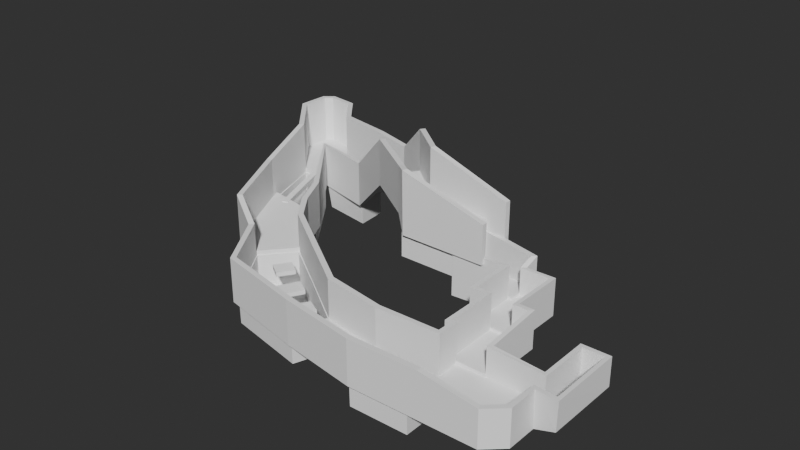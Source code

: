 # Source: Level1.blend  (saved by Blender 4.4.30; exported with 4.5.12 LTS)
import bpy
from mathutils import Matrix  # noqa: F401  (used for matrix-valued properties, if any)

bpy.ops.wm.read_factory_settings(use_empty=True)
scene = bpy.context.scene
scene.name = 'Scene'

# ---- collections
col_collection = bpy.data.collections.new('Collection'); scene.collection.children.link(col_collection)

# ---- world
world_world = bpy.data.worlds.new('World'); scene.world = world_world
world_world.use_nodes = True; world_world.node_tree.nodes.clear()
_N = world_world.node_tree.nodes; _L = world_world.node_tree.links
n0 = _N.new('ShaderNodeOutputWorld'); n0.name = 'World Output'; n0.location = (300, 300)
n1 = _N.new('ShaderNodeBackground'); n1.name = 'Background'; n1.location = (10, 300)
n1.inputs[0].default_value = (0.05088, 0.05088, 0.05088, 1.0)
_L.new(n1.outputs[0], n0.inputs[0])
n0.is_active_output = True
world_world.color = (0.05088, 0.05088, 0.05088)
world_world.use_sun_shadow = False
world_world.sun_shadow_jitter_overblur = 0.0

# ---- meshes
me_plane = bpy.data.meshes.new('Plane')
me_plane.from_pydata([(11.36, 13.22, 0.0), (-26.11, 13.22, 0.0), (11.36, -110.6, 0.0), (-26.11, -110.6, 0.0), (11.36, 13.22, -1.42), (-26.11, 13.22, -1.42), (11.36, -110.6, -1.42), (-26.11, -110.6, -1.42)], [], [(0, 1, 3, 2), (4, 6, 7, 5), (0, 2, 6, 4), (1, 0, 4, 5), (3, 1, 5, 7), (2, 3, 7, 6)])
_uv = me_plane.uv_layers.new(name='UVMap')
_uv.uv.foreach_set('vector', [0.6635, 1.04, 0.3365, 1.04, 0.3365, -0.04024, 0.6635, -0.04024, 0.6635, 1.04, 0.6635, -0.04024, 0.3365, -0.04024, 0.3365, 1.04, 1.04, 0.5062, -0.04024, 0.5062, -0.04024, 0.4938, 1.04, 0.4938, 0.3365, 0.5062, 0.6635, 0.5062, 0.6635, 0.4938, 0.3365, 0.4938, -0.04024, 0.5062, 1.04, 0.5062, 1.04, 0.4938, -0.04024, 0.4938, 0.6635, 0.5062, 0.3365, 0.5062, 0.3365, 0.4938, 0.6635, 0.4938])
me_plane.update()
me_plane_001 = bpy.data.meshes.new('Plane.001')
me_plane_001.from_pydata([(11.36, 4.0, 0.0), (-26.11, 4.0, 0.0), (1.7, -87.79, 0.0), (-26.11, -110.6, 0.0), (-147.0, 4.0, 0.0), (-147.0, -110.6, 0.0), (11.36, 4.0, -10.0), (-26.11, 4.0, -10.0), (1.7, -87.79, -10.0), (-26.11, -110.6, -10.0), (-147.0, 4.0, -10.0), (-147.0, -110.6, -10.0)], [], [(0, 1, 3, 2), (3, 1, 4, 5), (6, 8, 9, 7), (9, 11, 10, 7), (0, 2, 8, 6), (1, 0, 6, 7), (2, 3, 9, 8), (5, 4, 10, 11), (3, 5, 11, 9), (4, 1, 7, 10)])
_uv = me_plane_001.uv_layers.new(name='UVMap')
_uv.uv.foreach_set('vector', [1.058, 0.9702, 0.731, 0.9702, 0.731, -0.02985, 0.9737, 0.1691, 0.731, -0.02985, 0.731, 0.9702, -0.3239, 0.9702, -0.3239, -0.02985, 1.058, 0.9702, 0.9737, 0.1691, 0.731, -0.02985, 0.731, 0.9702, 0.731, -0.02985, -0.3239, -0.02985, -0.3239, 0.9702, 0.731, 0.9702, 0.9702, 0.5436, 0.1691, 0.5436, 0.1691, 0.4564, 0.9702, 0.4564, 0.731, 0.5436, 1.058, 0.5436, 1.058, 0.4564, 0.731, 0.4564, 0.9737, 0.5436, 0.731, 0.5436, 0.731, 0.4564, 0.9737, 0.4564, -0.02985, 0.5436, 0.9702, 0.5436, 0.9702, 0.4564, -0.02985, 0.4564, 0.731, 0.5436, -0.3239, 0.5436, -0.3239, 0.4564, 0.731, 0.4564, -0.3239, 0.5436, 0.731, 0.5436, 0.731, 0.4564, -0.3239, 0.4564])
me_plane_001.update()
me_plane_002 = bpy.data.meshes.new('Plane.002')
me_plane_002.from_pydata([(7.983, 4.0, -1.983), (-8.497, 4.0, -1.983), (7.983, -110.6, -1.983), (-8.497, -110.6, -1.983), (7.983, 4.0, -10.45), (-8.497, 4.0, -10.45), (7.983, -110.6, -10.45), (-8.497, -110.6, -10.45)], [], [(0, 1, 3, 2), (4, 6, 7, 5), (0, 2, 6, 4), (1, 0, 4, 5), (3, 1, 5, 7), (2, 3, 7, 6)])
_uv = me_plane_002.uv_layers.new(name='UVMap')
_uv.uv.foreach_set('vector', [0.5719, 1.0, 0.4281, 1.0, 0.4281, 0.0, 0.5719, 5.96e-08, 0.5719, 1.0, 0.5719, 5.96e-08, 0.4281, 0.0, 0.4281, 1.0, 1.0, 0.537, 5.96e-08, 0.537, 5.96e-08, 0.463, 1.0, 0.463, 0.4281, 0.537, 0.5719, 0.537, 0.5719, 0.463, 0.4281, 0.463, 0.0, 0.537, 1.0, 0.537, 1.0, 0.463, 0.0, 0.463, 0.5719, 0.537, 0.4281, 0.537, 0.4281, 0.463, 0.5719, 0.463])
me_plane_002.update()
me_cube_016 = bpy.data.meshes.new('Cube.016')
me_cube_016.from_pydata([(-32.0, -4.0, -4.0), (-32.0, -4.0, 4.0), (-32.0, 102.7, -4.0), (-32.0, 102.7, 4.0), (32.0, -4.0, -4.0), (32.0, -4.0, 4.0), (32.0, 102.7, -4.0), (32.0, 102.7, 4.0)], [], [(0, 1, 3, 2), (2, 3, 7, 6), (6, 7, 5, 4), (4, 5, 1, 0), (2, 6, 4, 0), (7, 3, 1, 5)])
_uv = me_cube_016.uv_layers.new(name='UVMap')
_uv.uv.foreach_set('vector', [0.03439, 0.4651, 0.03439, 0.5349, 0.9656, 0.5349, 0.9656, 0.4651, 0.2207, 0.4651, 0.2207, 0.5349, 0.7793, 0.5349, 0.7793, 0.4651, 0.9656, 0.4651, 0.9656, 0.5349, 0.03439, 0.5349, 0.03439, 0.4651, 0.7793, 0.4651, 0.7793, 0.5349, 0.2207, 0.5349, 0.2207, 0.4651, 0.2207, 0.9656, 0.7793, 0.9656, 0.7793, 0.03439, 0.2207, 0.03439, 0.7793, 0.9656, 0.2207, 0.9656, 0.2207, 0.03439, 0.7793, 0.03439])
me_cube_016.update()
me_cube_001 = bpy.data.meshes.new('Cube.001')
me_cube_001.from_pydata([(-32.0, -4.0, -4.0), (-32.0, -4.0, 4.0), (-32.0, 102.7, -4.0), (-32.0, 102.7, 4.0), (32.0, -4.0, -4.0), (32.0, -4.0, 4.0), (32.0, 102.7, -4.0), (32.0, 102.7, 4.0)], [], [(0, 1, 3, 2), (2, 3, 7, 6), (6, 7, 5, 4), (4, 5, 1, 0), (2, 6, 4, 0), (7, 3, 1, 5)])
_uv = me_cube_001.uv_layers.new(name='UVMap')
_uv.uv.foreach_set('vector', [0.03439, 0.4651, 0.03439, 0.5349, 0.9656, 0.5349, 0.9656, 0.4651, 0.2207, 0.4651, 0.2207, 0.5349, 0.7793, 0.5349, 0.7793, 0.4651, 0.9656, 0.4651, 0.9656, 0.5349, 0.03439, 0.5349, 0.03439, 0.4651, 0.7793, 0.4651, 0.7793, 0.5349, 0.2207, 0.5349, 0.2207, 0.4651, 0.2207, 0.9656, 0.7793, 0.9656, 0.7793, 0.03439, 0.2207, 0.03439, 0.7793, 0.9656, 0.2207, 0.9656, 0.2207, 0.03439, 0.7793, 0.03439])
me_cube_001.update()
me_cube_002 = bpy.data.meshes.new('Cube.002')
me_cube_002.from_pydata([(-32.0, -4.0, -4.0), (-32.0, -4.0, 4.0), (-32.0, 102.7, -4.0), (-32.0, 102.7, 4.0), (12.36, -8.019, -3.999), (12.36, -8.019, 4.001), (32.0, 102.7, -4.0), (32.0, 102.7, 4.0)], [], [(0, 1, 3, 2), (2, 3, 7, 6), (6, 7, 5, 4), (4, 5, 1, 0), (2, 6, 4, 0), (7, 3, 1, 5)])
_uv = me_cube_002.uv_layers.new(name='UVMap')
_uv.uv.foreach_set('vector', [0.04315, 0.4651, 0.04315, 0.5349, 0.9744, 0.5349, 0.9744, 0.4651, 0.2636, 0.4651, 0.2636, 0.5349, 0.8221, 0.5349, 0.8221, 0.4651, 0.9744, 0.4651, 0.9744, 0.5349, 0.008084, 0.5349, 0.008084, 0.4651, 0.6507, 0.4651, 0.6507, 0.5349, 0.2636, 0.5349, 0.2636, 0.4651, 0.2636, 0.9744, 0.8221, 0.9744, 0.6507, 0.008084, 0.2636, 0.04315, 0.8221, 0.9744, 0.2636, 0.9744, 0.2636, 0.04315, 0.6507, 0.008084])
me_cube_002.update()
me_cube_003 = bpy.data.meshes.new('Cube.003')
me_cube_003.from_pydata([(-38.45, -4.0, -4.0), (-38.45, -4.0, 4.0), (-18.23, 142.3, -4.0), (-18.23, 142.3, 4.0), (32.0, -4.0, -4.0), (32.0, -4.0, 4.0), (50.48, 118.3, -4.0), (50.48, 118.3, 4.0)], [], [(0, 1, 3, 2), (2, 3, 7, 6), (6, 7, 5, 4), (4, 5, 1, 0), (2, 6, 4, 0), (7, 3, 1, 5)])
_uv = me_cube_003.uv_layers.new(name='UVMap')
_uv.uv.foreach_set('vector', [-0.08619, 0.4651, -0.08619, 0.5349, 1.191, 0.5349, 1.191, 0.4651, 0.2846, 0.4651, 0.2846, 0.5349, 0.8842, 0.5349, 0.8842, 0.4651, 0.9815, 0.4651, 0.9815, 0.5349, -0.08619, 0.5349, -0.08619, 0.4651, 0.723, 0.4651, 0.723, 0.5349, 0.1082, 0.5349, 0.1082, 0.4651, 0.2846, 1.191, 0.8842, 0.9815, 0.723, -0.08619, 0.1082, -0.08619, 0.8842, 0.9815, 0.2846, 1.191, 0.1082, -0.08619, 0.723, -0.08619])
me_cube_003.update()
me_cube_004 = bpy.data.meshes.new('Cube.004')
me_cube_004.from_pydata([(-27.12, -4.0, -4.0), (-27.12, -4.0, 4.0), (-27.12, 25.22, -4.0), (-27.12, 25.22, 4.0), (20.67, -4.0, -4.0), (20.67, -4.0, 4.0), (20.67, 25.22, -4.0), (20.67, 25.22, 4.0)], [], [(0, 1, 3, 2), (2, 3, 7, 6), (6, 7, 5, 4), (4, 5, 1, 0), (2, 6, 4, 0), (7, 3, 1, 5)])
_uv = me_cube_004.uv_layers.new(name='UVMap')
_uv.uv.foreach_set('vector', [0.3725, 0.4651, 0.3725, 0.5349, 0.6275, 0.5349, 0.6275, 0.4651, 0.2915, 0.4651, 0.2915, 0.5349, 0.7085, 0.5349, 0.7085, 0.4651, 0.6275, 0.4651, 0.6275, 0.5349, 0.3725, 0.5349, 0.3725, 0.4651, 0.7085, 0.4651, 0.7085, 0.5349, 0.2915, 0.5349, 0.2915, 0.4651, 0.2915, 0.6275, 0.7085, 0.6275, 0.7085, 0.3725, 0.2915, 0.3725, 0.7085, 0.6275, 0.2915, 0.6275, 0.2915, 0.3725, 0.7085, 0.3725])
me_cube_004.update()
me_cube_005 = bpy.data.meshes.new('Cube.005')
me_cube_005.from_pydata([(-23.44, -4.0, -4.0), (-23.44, -4.0, 4.0), (-23.44, 25.22, -4.0), (-23.44, 25.22, 4.0), (17.0, -4.0, -4.0), (17.0, -4.0, 4.0), (17.0, 25.22, -4.0), (17.0, 25.22, 4.0)], [], [(0, 1, 3, 2), (2, 3, 7, 6), (6, 7, 5, 4), (4, 5, 1, 0), (2, 6, 4, 0), (7, 3, 1, 5)])
_uv = me_cube_005.uv_layers.new(name='UVMap')
_uv.uv.foreach_set('vector', [0.3725, 0.4651, 0.3725, 0.5349, 0.6275, 0.5349, 0.6275, 0.4651, 0.3235, 0.4651, 0.3235, 0.5349, 0.6765, 0.5349, 0.6765, 0.4651, 0.6275, 0.4651, 0.6275, 0.5349, 0.3725, 0.5349, 0.3725, 0.4651, 0.6765, 0.4651, 0.6765, 0.5349, 0.3235, 0.5349, 0.3235, 0.4651, 0.3235, 0.6275, 0.6765, 0.6275, 0.6765, 0.3725, 0.3235, 0.3725, 0.6765, 0.6275, 0.3235, 0.6275, 0.3235, 0.3725, 0.6765, 0.3725])
me_cube_005.update()
me_cube_006 = bpy.data.meshes.new('Cube.006')
me_cube_006.from_pydata([(-20.1, -4.0, -4.0), (-20.1, -4.0, 4.0), (-20.1, 25.22, -4.0), (-20.1, 25.22, 4.0), (13.66, -4.0, -4.0), (13.66, -4.0, 4.0), (13.66, 25.22, -4.0), (13.66, 25.22, 4.0)], [], [(0, 1, 3, 2), (2, 3, 7, 6), (6, 7, 5, 4), (4, 5, 1, 0), (2, 6, 4, 0), (7, 3, 1, 5)])
_uv = me_cube_006.uv_layers.new(name='UVMap')
_uv.uv.foreach_set('vector', [0.3725, 0.4651, 0.3725, 0.5349, 0.6275, 0.5349, 0.6275, 0.4651, 0.3527, 0.4651, 0.3527, 0.5349, 0.6473, 0.5349, 0.6473, 0.4651, 0.6275, 0.4651, 0.6275, 0.5349, 0.3725, 0.5349, 0.3725, 0.4651, 0.6473, 0.4651, 0.6473, 0.5349, 0.3527, 0.5349, 0.3527, 0.4651, 0.3527, 0.6275, 0.6473, 0.6275, 0.6473, 0.3725, 0.3527, 0.3725, 0.6473, 0.6275, 0.3527, 0.6275, 0.3527, 0.3725, 0.6473, 0.3725])
me_cube_006.update()
me_cube_010 = bpy.data.meshes.new('Cube.010')
me_cube_010.from_pydata([(-175.9, 37.22, -2.0), (-175.9, 37.22, 81.7), (-121.1, -44.66, -2.0), (-121.1, -44.66, 81.7), (2.0, 37.22, -2.0), (2.0, 37.22, 81.7), (2.0, -44.66, -2.0), (2.0, -44.66, 81.7)], [], [(0, 2, 3, 1), (2, 6, 7, 3), (6, 4, 5, 7), (4, 0, 1, 5), (2, 0, 4, 6), (7, 5, 1, 3)])
_uv = me_cube_010.uv_layers.new(name='UVMap')
_uv.uv.foreach_set('vector', [0.8573, 0.1348, 0.1427, 0.1348, 0.1427, 0.8652, 0.8573, 0.8652, 0.08211, 0.1348, 1.157, 0.1348, 1.157, 0.8652, 0.08211, 0.8652, 0.1427, 0.1348, 0.8573, 0.1348, 0.8573, 0.8652, 0.1427, 0.8652, 1.157, 0.1348, -0.3956, 0.1348, -0.3956, 0.8652, 1.157, 0.8652, 0.08211, 0.1427, -0.3956, 0.8573, 1.157, 0.8573, 1.157, 0.1427, 1.157, 0.1427, 1.157, 0.8573, -0.3956, 0.8573, 0.08211, 0.1427])
me_cube_010.update()
me_cube_011 = bpy.data.meshes.new('Cube.011')
me_cube_011.from_pydata([(-101.3, -4.0, -4.0), (-101.3, -4.0, 7.022), (-101.3, 69.12, -4.0), (-101.3, 69.12, 7.022), (16.47, -4.0, -4.0), (16.47, -4.0, 7.022), (-20.37, 69.12, -4.0), (-20.37, 69.12, 7.022), (-201.0, 69.12, -73.91), (-201.0, -4.0, -73.91), (-201.0, -4.0, -62.88), (-201.0, 69.12, -62.88), (-283.2, 45.56, -73.91), (-245.9, -4.0, -73.91), (-245.9, -4.0, -62.88), (-283.2, 45.56, -62.88)], [], [(1, 3, 11, 10), (2, 3, 7, 6), (6, 7, 5, 4), (4, 5, 1, 0), (2, 6, 4, 0), (7, 3, 1, 5), (10, 11, 15, 14), (2, 0, 9, 8), (3, 2, 8, 11), (0, 1, 10, 9), (13, 14, 15, 12), (8, 9, 13, 12), (11, 8, 12, 15), (9, 10, 14, 13)])
_uv = me_cube_011.uv_layers.new(name='UVMap')
_uv.uv.foreach_set('vector', [0.8678, 0.203, 0.8678, 0.8411, -0.001964, 0.8411, -0.001964, 0.203, 0.8678, 0.7569, 0.8678, 0.8531, 1.574, 0.8531, 1.574, 0.7569, 0.8411, 0.7569, 0.8411, 0.8531, 0.203, 0.8531, 0.203, 0.7569, 1.896, 0.7569, 1.896, 0.8531, 0.8678, 0.8531, 0.8678, 0.7569, 0.8678, 0.8411, 1.574, 0.8411, 1.896, 0.203, 0.8678, 0.203, 1.574, 0.8411, 0.8678, 0.8411, 0.8678, 0.203, 1.896, 0.203, -0.001964, 0.203, -0.001964, 0.8411, -0.7194, 0.6355, -0.3933, 0.203, 0.8678, 0.8411, 0.8678, 0.203, -0.001964, 0.203, -0.001964, 0.8411, 0.8678, 0.8531, 0.8678, 0.7569, -0.001964, 0.1469, -0.001964, 0.2431, 0.8678, 0.7569, 0.8678, 0.8531, -0.001964, 0.2431, -0.001964, 0.1469, 0.203, 0.1469, 0.203, 0.2431, 0.6355, 0.2431, 0.6355, 0.1469, -0.001964, 0.8411, -0.001964, 0.203, -0.3933, 0.203, -0.7194, 0.6355, -0.001964, 0.2431, -0.001964, 0.1469, -0.7194, 0.1469, -0.7194, 0.2431, -0.001964, 0.1469, -0.001964, 0.2431, -0.3933, 0.2431, -0.3933, 0.1469])
me_cube_011.update()
me_cube_012 = bpy.data.meshes.new('Cube.012')
me_cube_012.from_pydata([(-34.72, -37.25, -44.0), (-34.72, -37.25, -15.77), (-44.0, 44.0, -44.0), (-44.0, 44.0, -15.77), (44.0, -44.0, -44.0), (44.0, -44.0, -15.77), (61.6, 19.81, -44.0), (61.6, 19.81, -15.77), (35.87, 193.2, -15.77), (35.87, 193.2, -44.0), (95.59, 71.15, -44.0), (95.59, 71.15, -15.77)], [], [(0, 1, 3, 2), (3, 7, 11, 8), (6, 7, 5, 4), (4, 5, 1, 0), (2, 6, 4, 0), (7, 3, 1, 5), (9, 8, 11, 10), (2, 3, 8, 9), (7, 6, 10, 11), (6, 2, 9, 10)])
_uv = me_cube_012.uv_layers.new(name='UVMap')
_uv.uv.foreach_set('vector', [-0.1761, 0.3768, -0.1761, 0.6232, 0.533, 0.6232, 0.533, 0.3768, -0.09895, 0.533, 0.8226, 0.3219, 1.119, 0.7699, 0.5981, 1.835, 0.3219, 0.3768, 0.3219, 0.6232, -0.235, 0.6232, -0.235, 0.3768, 0.669, 0.3768, 0.669, 0.6232, -0.01799, 0.6232, -0.01799, 0.3768, -0.09895, 0.533, 0.8226, 0.3219, 0.669, -0.235, -0.01799, -0.1761, 0.8226, 0.3219, -0.09895, 0.533, -0.01799, -0.1761, 0.669, -0.235, 1.835, 0.3768, 1.835, 0.6232, 0.7699, 0.6232, 0.7699, 0.3768, 0.533, 0.3768, 0.533, 0.6232, 1.835, 0.6232, 1.835, 0.3768, 0.3219, 0.6232, 0.3219, 0.3768, 0.7699, 0.3768, 0.7699, 0.6232, 0.8226, 0.3219, -0.09895, 0.533, 0.5981, 1.835, 1.119, 0.7699])
me_cube_012.update()
me_cube_014 = bpy.data.meshes.new('Cube.014')
me_cube_014.from_pydata([(-98.16, -44.0, -44.0), (-134.6, -7.589, -44.0), (-134.6, -7.589, -20.17), (-98.16, -44.0, -20.17), (-134.6, 7.589, -44.0), (-98.16, 44.0, -44.0), (-98.16, 44.0, -20.17), (-134.6, 7.589, -20.17), (44.0, -11.6, -44.0), (11.6, -44.0, -44.0), (11.6, -44.0, -20.17), (44.0, -11.6, -20.17), (11.6, 44.0, -44.0), (44.0, 11.6, -44.0), (44.0, 11.6, -20.17), (11.6, 44.0, -20.17)], [], [(14, 15, 6, 7, 2, 3, 10, 11), (9, 10, 3, 0), (5, 6, 15, 12), (1, 2, 7, 4), (0, 3, 2, 1), (6, 5, 4, 7), (13, 14, 11, 8), (14, 13, 12, 15), (10, 9, 8, 11), (4, 5, 12, 13, 8, 9, 0, 1)])
_uv = me_cube_014.uv_layers.new(name='UVMap')
_uv.uv.foreach_set('vector', [1.27, 0.6012, 0.9877, 0.884, 0.02983, 0.884, -0.2879, 0.5662, -0.2879, 0.4338, 0.02983, 0.116, 0.9877, 0.116, 1.27, 0.3988, 0.9877, 0.396, 0.9877, 0.604, 0.02983, 0.604, 0.02983, 0.396, 0.02983, 0.396, 0.02983, 0.604, 0.9877, 0.604, 0.9877, 0.396, 0.4338, 0.396, 0.4338, 0.604, 0.5662, 0.604, 0.5662, 0.396, 0.02983, 0.396, 0.02983, 0.604, -0.2879, 0.604, -0.2879, 0.396, 0.02983, 0.604, 0.02983, 0.396, -0.2879, 0.396, -0.2879, 0.604, 0.6012, 0.396, 0.6012, 0.604, 0.3988, 0.604, 0.3988, 0.396, 1.27, 0.604, 1.27, 0.396, 0.9877, 0.396, 0.9877, 0.604, 0.9877, 0.604, 0.9877, 0.396, 1.27, 0.396, 1.27, 0.604, -0.2879, 0.5662, 0.02983, 0.884, 0.9877, 0.884, 1.27, 0.6012, 1.27, 0.3988, 0.9877, 0.116, 0.02983, 0.116, -0.2879, 0.4338])
me_cube_014.update()
me_cube_015 = bpy.data.meshes.new('Cube.015')
me_cube_015.from_pydata([(-5.903, -8.956, -8.956), (-5.903, -8.956, 1.172), (5.903, -8.956, -8.956), (5.903, -8.956, 1.172), (-5.903, 149.2, 1.172), (-5.903, 149.2, -8.956), (5.903, 149.2, -8.956), (5.903, 149.2, 1.172)], [], [(0, 5, 6, 2), (2, 6, 7, 3), (2, 3, 1, 0), (1, 3, 7, 4), (5, 4, 7, 6), (1, 4, 5, 0)])
_uv = me_cube_015.uv_layers.new(name='UVMap')
_uv.uv.foreach_set('vector', [0.4485, -0.1902, 0.4485, 1.19, 0.5515, 1.19, 0.5515, -0.1902, -0.1902, 0.4558, 1.19, 0.4558, 1.19, 0.5442, -0.1902, 0.5442, 0.5515, 0.4558, 0.5515, 0.5442, 0.4485, 0.5442, 0.4485, 0.4558, 0.4485, -0.1902, 0.5515, -0.1902, 0.5515, 1.19, 0.4485, 1.19, 0.4485, 0.4558, 0.4485, 0.5442, 0.5515, 0.5442, 0.5515, 0.4558, -0.1902, 0.5442, 1.19, 0.5442, 1.19, 0.4558, -0.1902, 0.4558])
me_cube_015.update()
me_plane_003 = bpy.data.meshes.new('Plane.003')
me_plane_003.from_pydata([(0.0, -110.2, 51.02), (0.0, -110.2, -1.0), (0.0, 13.27, 51.02), (0.0, 13.27, -1.0), (-37.58, 13.27, 51.02), (-37.58, 13.27, -1.0), (-37.58, -79.94, 51.02), (-37.58, -79.94, -1.0), (-138.6, -79.94, 57.88), (-138.6, -79.94, -1.0), (-138.6, 24.39, 67.74), (-138.6, 24.39, -1.0), (-166.6, 24.39, 67.74), (-166.6, 24.39, -1.0), (-166.6, 124.8, 67.74), (-166.6, 124.8, -1.0), (-220.9, 124.8, 67.74), (-220.9, 124.8, -1.0), (-217.9, 149.4, 78.91), (-217.9, 149.4, -1.0), (-324.4, 172.3, 78.91), (-324.4, 172.3, -1.0), (-229.3, 106.7, 77.01), (-336.1, 108.5, 73.1), (-229.3, 106.7, -11.36), (-336.1, 108.5, -15.27), (-229.3, 18.37, 77.01), (-229.3, 18.37, -11.36), (-201.4, 18.65, 77.01), (-201.4, 18.65, -11.36), (-201.4, -80.46, 77.01), (-201.4, -80.46, -11.36), (-191.4, -80.46, 77.01), (-191.4, -80.46, -11.36), (-191.4, -120.9, 77.01), (-191.4, -120.9, -11.36), (-307.6, -126.4, 77.01), (-307.6, -126.4, -11.36), (-420.4, -108.0, 77.01), (-420.4, -108.0, -11.36), (-612.8, 21.89, 77.01), (-612.8, 21.89, -11.36), (-651.2, 72.31, 77.01), (-651.2, 72.31, -11.36), (-681.1, 132.5, 77.01), (-681.1, 132.5, -11.36), (-793.1, 279.4, 77.01), (-793.1, 279.4, -11.36), (-670.0, 257.1, 77.01), (-670.0, 257.1, -11.36), (-553.5, 184.8, 180.1), (-553.5, 184.8, 91.69), (-453.9, 117.4, 181.9), (-453.9, 117.4, 93.53), (-436.4, 104.0, 183.8), (-436.4, 104.0, 64.74), (-275.0, 104.0, 137.3), (-275.0, 104.0, 64.74), (-523.7, 244.4, 98.93), (-523.7, 244.4, 187.3), (-451.6, 184.0, 192.0), (-451.6, 184.0, 88.33), (-285.0, 171.2, 144.7), (-285.0, 171.2, 72.13), (-603.3, 297.4, -9.126), (-603.3, 297.4, 114.2), (-685.6, 320.8, -9.133), (-685.6, 320.8, 114.2), (-796.8, 349.7, -14.61), (-796.8, 349.7, 108.8), (-844.5, 408.2, -15.71), (-844.5, 408.2, 107.7), (-893.5, 413.9, -15.71), (-893.5, 413.9, 107.7), (-905.9, 403.8, -15.71), (-905.9, 403.8, 107.7), (-908.9, 352.7, -15.71), (-908.9, 352.7, 107.7), (-836.8, 269.9, -15.71), (-836.8, 269.9, 107.7), (-794.5, 138.2, -15.71), (-794.5, 138.2, 87.3), (-725.2, -0.5633, -15.71), (-725.2, -0.5633, 87.3), (-656.6, -38.74, -15.71), (-656.6, -38.74, 66.95), (-593.0, -139.3, -15.71), (-593.0, -139.3, 66.95), (-436.6, -171.7, -15.71), (-436.6, -171.7, 66.95), (-295.0, -193.5, -15.71), (-295.0, -193.5, 66.95), (-168.2, -191.4, -15.71), (-168.2, -191.4, 66.95), (-68.4, -190.6, -15.71), (-68.4, -190.6, 51.02), (-41.31, -166.0, -15.71), (-41.31, -166.0, 51.02), (-39.67, -107.7, -15.71), (-39.67, -107.7, 51.02)], [], [(0, 1, 3, 2), (2, 3, 5, 4), (4, 5, 7, 6), (6, 7, 9, 8), (8, 9, 11, 10), (10, 11, 13, 12), (12, 13, 15, 14), (14, 15, 17, 16), (16, 17, 19, 18), (18, 19, 21, 20), (23, 25, 24, 22), (22, 24, 27, 26), (26, 27, 29, 28), (28, 29, 31, 30), (30, 31, 33, 32), (32, 33, 35, 34), (34, 35, 37, 36), (36, 37, 39, 38), (38, 39, 41, 40), (40, 41, 43, 42), (42, 43, 45, 44), (44, 45, 47, 46), (46, 47, 49, 48), (48, 49, 51, 50), (50, 51, 53, 52), (52, 53, 55, 54), (54, 55, 57, 56), (59, 60, 61, 58), (60, 62, 63, 61), (59, 58, 64, 65), (65, 64, 66, 67), (67, 66, 68, 69), (69, 68, 70, 71), (71, 70, 72, 73), (73, 72, 74, 75), (75, 74, 76, 77), (77, 76, 78, 79), (79, 78, 80, 81), (81, 80, 82, 83), (83, 82, 84, 85), (85, 84, 86, 87), (87, 86, 88, 89), (89, 88, 90, 91), (91, 90, 92, 93), (93, 92, 94, 95), (95, 94, 96, 97), (97, 96, 98, 99), (99, 98, 1, 0)])
_uv = me_plane_003.uv_layers.new(name='UVMap')
_uv.uv.foreach_set('vector', [0.2994, 0.5061, 0.2994, 0.4489, 0.4352, 0.4489, 0.4352, 0.5061, 0.9545, 0.5061, 0.9545, 0.4489, 0.9131, 0.4489, 0.9131, 0.5061, 0.4352, 0.5061, 0.4352, 0.4489, 0.3327, 0.4489, 0.3327, 0.5061, 0.9131, 0.5061, 0.9131, 0.4489, 0.802, 0.4489, 0.802, 0.5137, 0.3327, 0.5137, 0.3327, 0.4489, 0.4475, 0.4489, 0.4475, 0.5245, 0.802, 0.5245, 0.802, 0.4489, 0.7712, 0.4489, 0.7712, 0.5245, 0.4475, 0.5245, 0.4475, 0.4489, 0.558, 0.4489, 0.558, 0.5245, 0.7712, 0.5245, 0.7712, 0.4489, 0.7114, 0.4489, 0.7114, 0.5245, 0.558, 0.5245, 0.558, 0.4489, 0.5851, 0.4489, 0.5851, 0.5368, 0.7147, 0.5368, 0.7147, 0.4489, 0.5976, 0.4489, 0.5976, 0.5368, 0.5847, 0.5304, 0.5847, 0.4332, 0.7022, 0.4375, 0.7022, 0.5347, 0.5381, 0.5347, 0.5381, 0.4375, 0.4408, 0.4375, 0.4408, 0.5347, 0.7022, 0.5347, 0.7022, 0.4375, 0.7329, 0.4375, 0.7329, 0.5347, 0.4411, 0.5347, 0.4411, 0.4375, 0.3321, 0.4375, 0.3321, 0.5347, 0.7329, 0.5347, 0.7329, 0.4375, 0.7438, 0.4375, 0.7438, 0.5347, 0.3321, 0.5347, 0.3321, 0.4375, 0.2876, 0.4375, 0.2876, 0.5347, 0.7438, 0.5347, 0.7438, 0.4375, 0.6161, 0.4375, 0.6161, 0.5347, 0.6161, 0.5347, 0.6161, 0.4375, 0.4919, 0.4375, 0.4919, 0.5347, 0.4919, 0.5347, 0.4919, 0.4375, 0.2802, 0.4375, 0.2802, 0.5347, 0.4447, 0.5347, 0.4447, 0.4375, 0.5002, 0.4375, 0.5002, 0.5347, 0.5002, 0.5347, 0.5002, 0.4375, 0.5664, 0.4375, 0.5664, 0.5347, 0.5664, 0.5347, 0.5664, 0.4375, 0.7281, 0.4375, 0.7281, 0.5347, 0.08191, 0.5347, 0.08191, 0.4375, 0.2173, 0.4375, 0.2173, 0.5347, 0.2173, 0.5347, 0.2173, 0.4375, 0.3455, 0.5509, 0.3455, 0.6481, 0.3455, 0.6481, 0.3455, 0.5509, 0.4551, 0.5529, 0.4551, 0.6501, 0.4551, 0.6501, 0.4551, 0.5529, 0.4744, 0.5212, 0.4744, 0.6522, 0.4744, 0.6522, 0.4744, 0.5212, 0.652, 0.5212, 0.652, 0.601, 0.3783, 0.6561, 0.4576, 0.6613, 0.4576, 0.5472, 0.3783, 0.5588, 0.4576, 0.6613, 0.6409, 0.6091, 0.6409, 0.5293, 0.4576, 0.5472, 0.3783, 0.6561, 0.3783, 0.5588, 0.2907, 0.4399, 0.2907, 0.5757, 0.2907, 0.5757, 0.2907, 0.4399, 0.2001, 0.4399, 0.2001, 0.5757, 0.2001, 0.5757, 0.2001, 0.4399, 0.07784, 0.4339, 0.07784, 0.5696, 0.8053, 0.5696, 0.8053, 0.4339, 0.8698, 0.4327, 0.8698, 0.5684, 0.02538, 0.5684, 0.02538, 0.4327, -0.02863, 0.4327, -0.02863, 0.5684, -0.02863, 0.5684, -0.02863, 0.4327, -0.04224, 0.4327, -0.04224, 0.5684, 0.8649, 0.5684, 0.8649, 0.4327, 0.8087, 0.4327, 0.8087, 0.5684, 0.8087, 0.5684, 0.8087, 0.4327, 0.7176, 0.4327, 0.7176, 0.5684, 0.7176, 0.5684, 0.7176, 0.4327, 0.5727, 0.4327, 0.5727, 0.546, 0.5727, 0.546, 0.5727, 0.4327, 0.42, 0.4327, 0.42, 0.546, 0.1566, 0.546, 0.1566, 0.4327, 0.232, 0.4327, 0.232, 0.5236, 0.378, 0.5236, 0.378, 0.4327, 0.2674, 0.4327, 0.2674, 0.5236, 0.302, 0.5236, 0.302, 0.4327, 0.4741, 0.4327, 0.4741, 0.5236, 0.4741, 0.5236, 0.4741, 0.4327, 0.6299, 0.4327, 0.6299, 0.5236, 0.6299, 0.5236, 0.6299, 0.4327, 0.7695, 0.4327, 0.7695, 0.5236, 0.7695, 0.5236, 0.7695, 0.4327, 0.8792, 0.4327, 0.8792, 0.5061, 0.8792, 0.5061, 0.8792, 0.4327, 0.909, 0.4327, 0.909, 0.5061, 0.238, 0.5061, 0.238, 0.4327, 0.3021, 0.4327, 0.3021, 0.5061, 0.9108, 0.5061, 0.9108, 0.4327, 0.9545, 0.4489, 0.9545, 0.5061])
me_plane_003.update()
me_plane_004 = bpy.data.meshes.new('Plane.004')
me_plane_004.from_pydata([(-61.91, -38.16, -0.6384), (42.25, -36.75, -0.6384), (-61.91, 28.32, -0.6384), (42.25, 33.62, -0.6384), (-61.91, 28.32, -61.12), (-61.91, -38.16, -61.12), (42.25, -36.75, -61.12), (42.25, 33.62, -61.12)], [], [(5, 6, 7, 4), (3, 2, 4, 7), (0, 1, 6, 5), (1, 3, 7, 6), (2, 0, 5, 4)])
_uv = me_plane_004.uv_layers.new(name='UVMap')
_uv.uv.foreach_set('vector', [0.0, 0.1648, 1.0, 0.1783, 1.0, 0.8539, 0.0, 0.803, 1.0, 0.8484, 2.98e-08, 0.8484, 0.0, 0.2677, 1.0, 0.2677, 2.98e-08, 0.8484, 1.0, 0.8484, 1.0, 0.2677, 0.0, 0.2677, 0.1783, 0.8484, 0.8539, 0.8484, 0.8539, 0.2677, 0.1783, 0.2677, 0.803, 0.8484, 0.1648, 0.8484, 0.1648, 0.2677, 0.803, 0.2677])
me_plane_004.update()
me_plane_005 = bpy.data.meshes.new('Plane.005')
me_plane_005.from_pydata([(-235.9, 31.88, -0.6384), (10.04, -9.921, -0.6384), (-212.5, 99.19, -0.6384), (6.865, 53.11, -0.6384), (-212.1, 99.19, -61.12), (-235.5, 31.88, -61.12), (10.04, -9.921, -61.12), (6.865, 53.11, -61.12), (-138.8, -36.76, -0.6384), (-103.0, 77.19, -0.6384), (-138.8, -36.76, -61.12), (-103.0, 77.19, -61.12)], [], [(10, 6, 7, 11), (9, 2, 4, 11), (8, 1, 6, 10), (1, 3, 7, 6), (2, 0, 5, 4), (0, 8, 10, 5), (3, 9, 11, 7), (5, 10, 11, 4)])
_uv = me_plane_005.uv_layers.new(name='UVMap')
_uv.uv.foreach_set('vector', [0.2494, -0.1871, 1.678, 0.07055, 1.648, 0.6758, 0.5927, 0.9069, 0.5927, 0.8629, -0.4586, 0.8629, -0.4543, 0.2822, 0.5927, 0.2822, 0.2494, 0.8629, 1.678, 0.8629, 1.678, 0.2822, 0.2494, 0.2822, 0.07055, 0.8629, 0.6758, 0.8629, 0.6758, 0.2822, 0.07055, 0.2822, 1.118, 0.8629, 0.4719, 0.8629, 0.4719, 0.2822, 1.118, 0.2822, -0.6833, 0.8629, 0.2494, 0.8629, 0.2494, 0.2822, -0.679, 0.2822, 1.648, 0.8629, 0.5927, 0.8629, 0.5927, 0.2822, 1.648, 0.2822, -0.679, 0.4719, 0.2494, -0.1871, 0.5927, 0.9069, -0.4543, 1.118])
me_plane_005.update()
me_plane_007 = bpy.data.meshes.new('Plane.007')
me_plane_007.from_pydata([(-98.57, -29.47, -0.6384), (21.18, -33.82, -0.6384), (-83.78, 16.32, -0.6384), (80.07, 66.83, -0.6384), (-83.78, 16.32, -61.12), (-98.57, -29.47, -61.12), (21.18, -33.82, -61.12), (80.07, 66.83, -61.12), (-81.39, 7.293, -0.6384), (46.28, 10.51, -0.6384), (-81.39, 7.293, -61.12), (46.28, 10.51, -61.12)], [], [(10, 11, 7, 4), (3, 2, 4, 7), (0, 1, 6, 5), (9, 3, 7, 11), (8, 0, 5, 10), (2, 8, 10, 4), (1, 9, 11, 6), (5, 6, 11, 10)])
_uv = me_plane_007.uv_layers.new(name='UVMap')
_uv.uv.foreach_set('vector', [-0.09656, 0.5082, 1.129, 0.5391, 1.454, 1.08, -0.1195, 0.5948, 1.454, 0.8629, -0.1195, 0.8629, -0.1195, 0.2822, 1.454, 0.2822, -0.2615, 0.8629, 0.8882, 0.8629, 0.8882, 0.2822, -0.2615, 0.2822, 0.5391, 0.8629, 1.08, 0.8629, 1.08, 0.2822, 0.5391, 0.2822, 0.5082, 0.8629, 0.1552, 0.8629, 0.1552, 0.2822, 0.5082, 0.2822, 0.5948, 0.8629, 0.5082, 0.8629, 0.5082, 0.2822, 0.5948, 0.2822, 0.1135, 0.8629, 0.5391, 0.8629, 0.5391, 0.2822, 0.1135, 0.2822, -0.2615, 0.1552, 0.8882, 0.1135, 1.129, 0.5391, -0.09656, 0.5082])
me_plane_007.update()
me_plane_008 = bpy.data.meshes.new('Plane.008')
me_plane_008.from_pydata([(-60.18, -38.57, -0.6384), (39.18, -39.57, 24.78), (-80.51, 27.92, -0.6253), (25.11, 17.36, 24.78), (-80.51, 27.92, -61.12), (-60.18, -38.57, -24.5), (39.18, -39.57, -24.5), (25.11, 17.36, -61.12), (-60.05, 11.01, -0.8559), (28.56, 3.397, 24.78), (-60.05, 11.01, -61.12), (28.56, 3.397, -61.12), (-55.95, -35.26, -0.6384), (-55.95, -35.26, -61.12), (38.46, -36.66, 24.78), (38.46, -36.66, -61.12)], [], [(10, 11, 7, 4), (3, 2, 4, 7), (0, 1, 6, 5), (9, 3, 7, 11), (12, 0, 5, 13), (2, 8, 10, 4), (14, 9, 11, 15), (13, 15, 11, 10), (5, 6, 15, 13), (1, 14, 15, 6), (8, 12, 13, 10)])
_uv = me_plane_008.uv_layers.new(name='UVMap')
_uv.uv.foreach_set('vector', [0.07094, 0.7168, 0.9217, 0.6438, 0.8886, 0.7778, -0.1255, 0.8792, 0.8886, 1.021, -0.1255, 0.7774, -0.1255, 0.1966, 0.8886, 0.1966, 0.06972, 0.7773, 1.024, 1.021, 1.024, 0.5482, 0.06972, 0.5482, 0.6438, 1.021, 0.7778, 1.021, 0.7778, 0.1966, 0.6438, 0.1966, 0.1103, 0.7773, 0.06972, 0.7773, 0.06972, 0.5482, 0.1103, 0.1966, -0.1255, 0.7774, 0.07094, 0.7752, 0.07094, 0.1966, -0.1255, 0.1966, 0.2592, 1.021, 0.6438, 1.021, 0.6438, 0.1966, 0.2592, 0.1966, 0.1103, 0.2726, 1.017, 0.2592, 0.9217, 0.6438, 0.07094, 0.7168, 0.06972, 0.5482, 1.024, 0.5482, 1.017, 0.1966, 0.1103, 0.1966, 0.2313, 1.021, 0.2592, 1.021, 0.2592, 0.1966, 0.2313, 0.5482, 0.7168, 0.7752, 0.2726, 0.7773, 0.2726, 0.1966, 0.7168, 0.1966])
me_plane_008.update()

# ---- objects
ob_plane = bpy.data.objects.new('Plane', me_plane)
ob_plane_001 = bpy.data.objects.new('Plane.001', me_plane_001)
ob_plane_002 = bpy.data.objects.new('Plane.002', me_plane_002)
ob_cube = bpy.data.objects.new('Cube', me_cube_016)
ob_cube_001 = bpy.data.objects.new('Cube.001', me_cube_001)
ob_cube_002 = bpy.data.objects.new('Cube.002', me_cube_002)
ob_cube_003 = bpy.data.objects.new('Cube.003', me_cube_003)
ob_cube_004 = bpy.data.objects.new('Cube.004', me_cube_004)
ob_cube_005 = bpy.data.objects.new('Cube.005', me_cube_005)
ob_cube_006 = bpy.data.objects.new('Cube.006', me_cube_006)
ob_cube_007 = bpy.data.objects.new('Cube.007', me_cube_010)
ob_cube_008 = bpy.data.objects.new('Cube.008', me_cube_011)
ob_cube_009 = bpy.data.objects.new('Cube.009', me_cube_012)
ob_cube_010 = bpy.data.objects.new('Cube.010', me_cube_014)
ob_cube_011 = bpy.data.objects.new('Cube.011', me_cube_015)
ob_walls = bpy.data.objects.new('Walls', me_plane_003)
ob_pitfall1 = bpy.data.objects.new('Pitfall1', me_plane_004)
ob_pitfall2 = bpy.data.objects.new('Pitfall2', me_plane_005)
ob_pitfall3 = bpy.data.objects.new('Pitfall3', me_plane_007)
ob_pitfall4 = bpy.data.objects.new('Pitfall4', me_plane_008)

# ---- transforms, parenting, visibility, modifiers, constraints
ob_plane.location = (0.0, 0.0, 0.0)
ob_plane_001.location = (-34.6, -83.54, 4.878)
ob_plane_002.location = (-179.8, -173.4, 8.783)
ob_plane_002.rotation_euler = (0.0, -0.0, -1.571)
ob_cube.location = (-158.2, -77.87, 6.73)
ob_cube_001.location = (-186.6, 22.16, 11.6)
ob_cube_002.location = (-214.3, 137.3, 15.78)
ob_cube_002.rotation_euler = (0.0, -0.0, 1.527)
ob_cube_003.location = (-290.8, -156.8, 0.4294)
ob_cube_003.rotation_euler = (0.0, -0.0, 1.571)
ob_cube_004.location = (-454.3, -118.2, 0.4294)
ob_cube_004.rotation_euler = (0.0, -0.0, 1.117)
ob_cube_005.location = (-511.6, -80.94, 0.4294)
ob_cube_005.rotation_euler = (0.0, -0.0, 1.052)
ob_cube_006.location = (-569.2, -39.9, 0.4294)
ob_cube_006.rotation_euler = (0.0, -0.0, 0.9901)
ob_cube_007.location = (-314.4, 146.9, 20.62)
ob_cube_008.location = (-458.2, 132.7, 101.5)
ob_cube_008.rotation_euler = (0.0, -0.0, -0.5626)
ob_cube_009.location = (-658.9, 11.46, 28.73)
ob_cube_009.rotation_euler = (0.0, -0.0, 0.9419)
ob_cube_010.location = (-802.2, 307.0, 33.15)
ob_cube_010.rotation_euler = (0.0, -0.0, -0.8714)
ob_cube_011.location = (-748.9, 139.6, 13.45)
ob_cube_011.rotation_euler = (0.0, -0.0, 0.3555)
ob_walls.location = (11.38, 0.0, 0.0)
_m = ob_walls.modifiers.new('Solidify', 'SOLIDIFY')
_m.thickness = -10.0
ob_pitfall1.location = (-224.3, -154.8, 4.976)
_m = ob_pitfall1.modifiers.new('Solidify', 'SOLIDIFY')
_m.thickness = 3.35
ob_pitfall2.location = (-438.3, -154.8, 4.976)
ob_pitfall2.rotation_euler = (0.0, -0.0, -0.3838)
_m = ob_pitfall2.modifiers.new('Solidify', 'SOLIDIFY')
_m.thickness = 3.35
ob_pitfall3.location = (-761.8, 185.5, 4.976)
ob_pitfall3.rotation_euler = (0.0, -0.0, -1.217)
_m = ob_pitfall3.modifiers.new('Solidify', 'SOLIDIFY')
_m.thickness = 3.35
ob_pitfall4.location = (-702.0, 306.8, 4.976)
ob_pitfall4.rotation_euler = (0.0, -0.0, -0.1515)
_m = ob_pitfall4.modifiers.new('Solidify', 'SOLIDIFY')
_m.thickness = 3.35

# ---- collection membership
col_collection.objects.link(ob_plane)
col_collection.objects.link(ob_plane_001)
col_collection.objects.link(ob_plane_002)
col_collection.objects.link(ob_cube)
col_collection.objects.link(ob_cube_001)
col_collection.objects.link(ob_cube_002)
col_collection.objects.link(ob_cube_003)
col_collection.objects.link(ob_cube_004)
col_collection.objects.link(ob_cube_005)
col_collection.objects.link(ob_cube_006)
col_collection.objects.link(ob_cube_007)
col_collection.objects.link(ob_cube_008)
col_collection.objects.link(ob_cube_009)
col_collection.objects.link(ob_cube_010)
col_collection.objects.link(ob_cube_011)
col_collection.objects.link(ob_walls)
col_collection.objects.link(ob_pitfall1)
col_collection.objects.link(ob_pitfall2)
col_collection.objects.link(ob_pitfall3)
col_collection.objects.link(ob_pitfall4)

# ---- scene / render settings (as saved in the file)
scene.frame_start = 1; scene.frame_end = 250; scene.frame_set(1)
scene.render.engine = 'CYCLES'
scene.render.image_settings.color_mode = 'RGB'
scene.render.image_settings.color_depth = '16'
scene.render.image_settings.compression = 100
scene.render.resolution_x = 1280
scene.render.resolution_y = 720
scene.render.use_persistent_data = True
scene.cycles.use_denoising = False
scene.cycles.samples = 512
scene.cycles.adaptive_threshold = 0.005
scene.cycles.use_guiding = True
scene.cycles.max_bounces = 5
scene.cycles.volume_bounces = 2
scene.cycles.use_auto_tile = False
scene.eevee.ray_tracing_options.trace_max_roughness = 0.0
scene.view_settings.look = 'AgX - Medium High Contrast'
bpy.context.view_layer.update()

# ---- added for rendering (the .blend has no active camera and no usable light): camera, sun
cam_auto = bpy.data.cameras.new('AutoCamera')
cam_auto.lens = 50.0
cam_auto.sensor_width = 36.0
cam_auto.clip_end = 18936.6
ob_auto_camera = bpy.data.objects.new('AutoCamera', cam_auto)
scene.collection.objects.link(ob_auto_camera)
ob_auto_camera.location = (627.012, -1177.42, 929.802)
ob_auto_camera.rotation_euler = (1.09748, -7.21219e-08, 0.694738)
scene.camera = ob_auto_camera
light_auto_sun = bpy.data.lights.new('AutoSun', 'SUN')
light_auto_sun.energy = 3.0
light_auto_sun.angle = 0.0523599
ob_auto_sun = bpy.data.objects.new('AutoSun', light_auto_sun)
scene.collection.objects.link(ob_auto_sun)
ob_auto_sun.rotation_euler = (0.872665, 0.174533, 0.523599)
bpy.context.view_layer.update()
